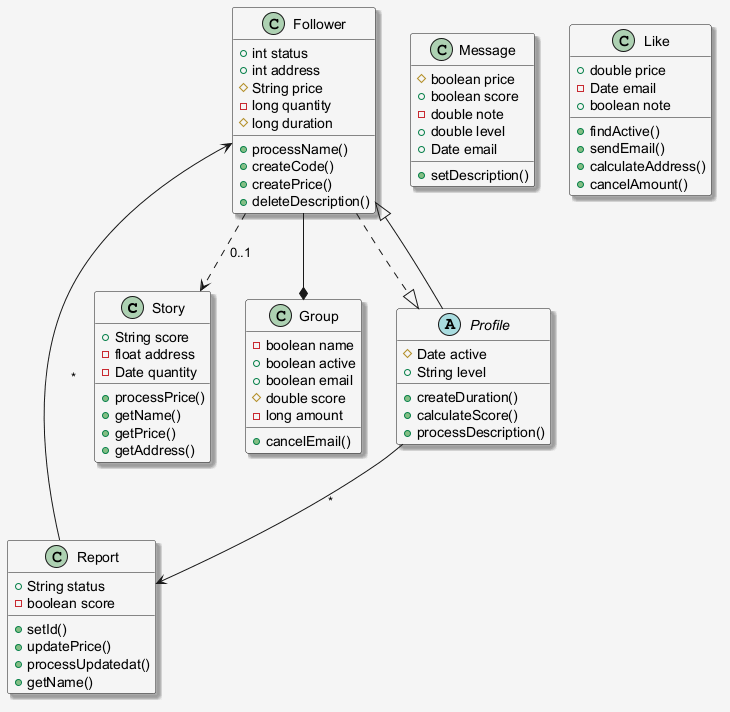

The diagram above was rendered by PlantUML. Its source (embedded in the PNG):
@startuml
skinparam shadowing false
skinparam backgroundColor #F5F5F5
skinparam shadowing true
class Story {
  +String score
  -float address
  -Date quantity
  +processPrice()
  +getName()
  +getPrice()
  +getAddress()
}
class Group {
  -boolean name
  +boolean active
  +boolean email
  #double score
  -long amount
  +cancelEmail()
}
class Message {
  #boolean price
  +boolean score
  -double note
  +double level
  +Date email
  +setDescription()
}
class Report {
  +String status
  -boolean score
  +setId()
  +updatePrice()
  +processUpdatedat()
  +getName()
}
class Follower {
  +int status
  +int address
  #String price
  -long quantity
  #long duration
  +processName()
  +createCode()
  +createPrice()
  +deleteDescription()
}
abstract class Profile {
  #Date active
  +String level
  +createDuration()
  +calculateScore()
  +processDescription()
}
class Like {
  +double price
  -Date email
  +boolean note
  +findActive()
  +sendEmail()
  +calculateAddress()
  +cancelAmount()
}
Follower ..|> Profile
Profile --> Report : "*"
Profile --|> Follower
Follower ..> Story : "0..1"
Report --> Follower : "*"
Follower --* Group
@enduml